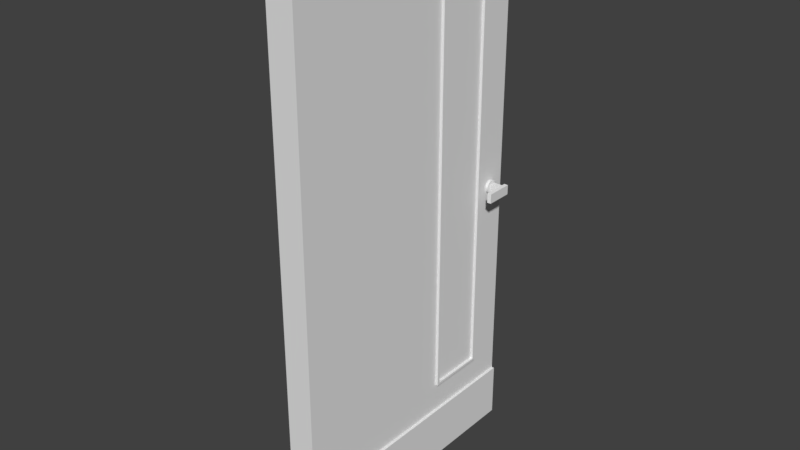 # Source: door.blend  (saved by Blender 2.79.0; exported with 4.5.12 LTS)
import bpy
from mathutils import Matrix  # noqa: F401  (used for matrix-valued properties, if any)

bpy.ops.wm.read_factory_settings(use_empty=True)
scene = bpy.context.scene
scene.name = 'Scene'

# ---- collections
col_collection_1 = bpy.data.collections.new('Collection 1'); scene.collection.children.link(col_collection_1)

# ---- materials (node trees are filled in below, after node groups)
mat_material = bpy.data.materials.new('Material')
mat_material.alpha_threshold = 0.0
mat_material.use_transparent_shadow = False
mat_material.roughness = 0.5
mat_material.line_color = (0.0, 0.0, 0.0, 1.0)

# ---- material node trees

# ---- world
world_world = bpy.data.worlds.new('World'); scene.world = world_world
world_world.color = (0.05088, 0.05088, 0.05088)
world_world.use_sun_shadow = False
world_world.sun_shadow_jitter_overblur = 0.0
world_world.cycles.sampling_method = 'MANUAL'

# ---- meshes
me_cylinder_001 = bpy.data.meshes.new('Cylinder.001')
me_cylinder_001.from_pydata([(0.0, 1.0, -1.0), (0.0, 1.0, 1.0), (0.1951, 0.9808, -1.0), (0.1951, 0.9808, 1.0), (0.3827, 0.9239, -1.0), (0.3827, 0.9239, 1.0), (0.5556, 0.8315, -1.0), (0.5556, 0.8315, 1.0), (0.7071, 0.7071, -1.0), (0.7071, 0.7071, 1.0), (0.8315, 0.5556, -1.0), (0.8315, 0.5556, 1.0), (0.9239, 0.3827, -1.0), (0.9239, 0.3827, 1.0), (0.9808, 0.1951, -1.0), (0.9808, 0.1951, 1.0), (1.0, 7.55e-08, -1.0), (1.0, 7.55e-08, 1.0), (0.9808, -0.1951, -1.0), (0.9808, -0.1951, 1.0), (0.9239, -0.3827, -1.0), (0.9239, -0.3827, 1.0), (0.8315, -0.5556, -1.0), (0.8315, -0.5556, 1.0), (0.7071, -0.7071, -1.0), (0.7071, -0.7071, 1.0), (0.5556, -0.8315, -1.0), (0.5556, -0.8315, 1.0), (0.3827, -0.9239, -1.0), (0.3827, -0.9239, 1.0), (0.1951, -0.9808, -1.0), (0.1951, -0.9808, 1.0), (-3.258e-07, -1.0, -1.0), (-3.258e-07, -1.0, 1.0), (-0.1951, -0.9808, -1.0), (-0.1951, -0.9808, 1.0), (-0.3827, -0.9239, -1.0), (-0.3827, -0.9239, 1.0), (-0.5556, -0.8315, -1.0), (-0.5556, -0.8315, 1.0), (-0.7071, -0.7071, -1.0), (-0.7071, -0.7071, 1.0), (-0.8315, -0.5556, -1.0), (-0.8315, -0.5556, 1.0), (-0.9239, -0.3827, -1.0), (-0.9239, -0.3827, 1.0), (-0.9808, -0.1951, -1.0), (-0.9808, -0.1951, 1.0), (-1.0, 9.656e-07, -1.0), (-1.0, 9.656e-07, 1.0), (-0.9808, 0.1951, -1.0), (-0.9808, 0.1951, 1.0), (-0.9239, 0.3827, -1.0), (-0.9239, 0.3827, 1.0), (-0.8315, 0.5556, -1.0), (-0.8315, 0.5556, 1.0), (-0.7071, 0.7071, -1.0), (-0.7071, 0.7071, 1.0), (-0.5556, 0.8315, -1.0), (-0.5556, 0.8315, 1.0), (-0.3827, 0.9239, -1.0), (-0.3827, 0.9239, 1.0), (-0.1951, 0.9808, -1.0), (-0.1951, 0.9808, 1.0), (0.7, -3.3, 12.0), (-0.7, -3.3, 12.0), (0.7, -3.3, 9.0), (-0.7, -3.3, 9.0), (0.7, 0.7, 12.0), (-0.7, 0.7, 12.0), (0.7, 0.7, 9.0), (-0.7, 0.7, 9.0), (0.5, -0.5, 1.0), (-0.5, -0.5, 1.0), (0.5, 0.5, 1.0), (-0.5, 0.5, 1.0), (0.5, -0.5, 9.0), (-0.5, -0.5, 9.0), (0.5, 0.5, 9.0), (-0.5, 0.5, 9.0)], [], [(0, 1, 3, 2), (2, 3, 5, 4), (4, 5, 7, 6), (6, 7, 9, 8), (8, 9, 11, 10), (10, 11, 13, 12), (12, 13, 15, 14), (14, 15, 17, 16), (16, 17, 19, 18), (18, 19, 21, 20), (20, 21, 23, 22), (22, 23, 25, 24), (24, 25, 27, 26), (26, 27, 29, 28), (28, 29, 31, 30), (30, 31, 33, 32), (32, 33, 35, 34), (34, 35, 37, 36), (36, 37, 39, 38), (38, 39, 41, 40), (40, 41, 43, 42), (42, 43, 45, 44), (44, 45, 47, 46), (46, 47, 49, 48), (48, 49, 51, 50), (50, 51, 53, 52), (52, 53, 55, 54), (54, 55, 57, 56), (56, 57, 59, 58), (58, 59, 61, 60), (3, 1, 63, 61, 59, 57, 55, 53, 51, 49, 47, 45, 43, 41, 39, 37, 35, 33, 31, 29, 27, 25, 23, 21, 19, 17, 15, 13, 11, 9, 7, 5), (60, 61, 63, 62), (62, 63, 1, 0), (0, 2, 4, 6, 8, 10, 12, 14, 16, 18, 20, 22, 24, 26, 28, 30, 32, 34, 36, 38, 40, 42, 44, 46, 48, 50, 52, 54, 56, 58, 60, 62), (64, 65, 67, 66), (66, 67, 71, 70), (70, 71, 69, 68), (68, 69, 65, 64), (66, 70, 68, 64), (71, 67, 65, 69), (72, 73, 75, 74), (74, 75, 79, 78), (78, 79, 77, 76), (76, 77, 73, 72), (74, 78, 76, 72), (79, 75, 73, 77)])
me_cylinder_001.use_remesh_preserve_volume = False
me_cylinder_001.use_remesh_preserve_attributes = False
me_cylinder_001.use_mirror_vertex_groups = False
me_cylinder_001.update()
me_cylinder = bpy.data.meshes.new('Cylinder')
me_cylinder.from_pydata([(0.0, 1.0, -1.0), (0.0, 1.0, 1.0), (0.1951, 0.9808, -1.0), (0.1951, 0.9808, 1.0), (0.3827, 0.9239, -1.0), (0.3827, 0.9239, 1.0), (0.5556, 0.8315, -1.0), (0.5556, 0.8315, 1.0), (0.7071, 0.7071, -1.0), (0.7071, 0.7071, 1.0), (0.8315, 0.5556, -1.0), (0.8315, 0.5556, 1.0), (0.9239, 0.3827, -1.0), (0.9239, 0.3827, 1.0), (0.9808, 0.1951, -1.0), (0.9808, 0.1951, 1.0), (1.0, 7.55e-08, -1.0), (1.0, 7.55e-08, 1.0), (0.9808, -0.1951, -1.0), (0.9808, -0.1951, 1.0), (0.9239, -0.3827, -1.0), (0.9239, -0.3827, 1.0), (0.8315, -0.5556, -1.0), (0.8315, -0.5556, 1.0), (0.7071, -0.7071, -1.0), (0.7071, -0.7071, 1.0), (0.5556, -0.8315, -1.0), (0.5556, -0.8315, 1.0), (0.3827, -0.9239, -1.0), (0.3827, -0.9239, 1.0), (0.1951, -0.9808, -1.0), (0.1951, -0.9808, 1.0), (-3.258e-07, -1.0, -1.0), (-3.258e-07, -1.0, 1.0), (-0.1951, -0.9808, -1.0), (-0.1951, -0.9808, 1.0), (-0.3827, -0.9239, -1.0), (-0.3827, -0.9239, 1.0), (-0.5556, -0.8315, -1.0), (-0.5556, -0.8315, 1.0), (-0.7071, -0.7071, -1.0), (-0.7071, -0.7071, 1.0), (-0.8315, -0.5556, -1.0), (-0.8315, -0.5556, 1.0), (-0.9239, -0.3827, -1.0), (-0.9239, -0.3827, 1.0), (-0.9808, -0.1951, -1.0), (-0.9808, -0.1951, 1.0), (-1.0, 9.656e-07, -1.0), (-1.0, 9.656e-07, 1.0), (-0.9808, 0.1951, -1.0), (-0.9808, 0.1951, 1.0), (-0.9239, 0.3827, -1.0), (-0.9239, 0.3827, 1.0), (-0.8315, 0.5556, -1.0), (-0.8315, 0.5556, 1.0), (-0.7071, 0.7071, -1.0), (-0.7071, 0.7071, 1.0), (-0.5556, 0.8315, -1.0), (-0.5556, 0.8315, 1.0), (-0.3827, 0.9239, -1.0), (-0.3827, 0.9239, 1.0), (-0.1951, 0.9808, -1.0), (-0.1951, 0.9808, 1.0), (0.7, -3.3, 12.0), (-0.7, -3.3, 12.0), (0.7, -3.3, 9.0), (-0.7, -3.3, 9.0), (0.7, 0.7, 12.0), (-0.7, 0.7, 12.0), (0.7, 0.7, 9.0), (-0.7, 0.7, 9.0), (0.5, -0.5, 1.0), (-0.5, -0.5, 1.0), (0.5, 0.5, 1.0), (-0.5, 0.5, 1.0), (0.5, -0.5, 9.0), (-0.5, -0.5, 9.0), (0.5, 0.5, 9.0), (-0.5, 0.5, 9.0)], [], [(0, 1, 3, 2), (2, 3, 5, 4), (4, 5, 7, 6), (6, 7, 9, 8), (8, 9, 11, 10), (10, 11, 13, 12), (12, 13, 15, 14), (14, 15, 17, 16), (16, 17, 19, 18), (18, 19, 21, 20), (20, 21, 23, 22), (22, 23, 25, 24), (24, 25, 27, 26), (26, 27, 29, 28), (28, 29, 31, 30), (30, 31, 33, 32), (32, 33, 35, 34), (34, 35, 37, 36), (36, 37, 39, 38), (38, 39, 41, 40), (40, 41, 43, 42), (42, 43, 45, 44), (44, 45, 47, 46), (46, 47, 49, 48), (48, 49, 51, 50), (50, 51, 53, 52), (52, 53, 55, 54), (54, 55, 57, 56), (56, 57, 59, 58), (58, 59, 61, 60), (3, 1, 63, 61, 59, 57, 55, 53, 51, 49, 47, 45, 43, 41, 39, 37, 35, 33, 31, 29, 27, 25, 23, 21, 19, 17, 15, 13, 11, 9, 7, 5), (60, 61, 63, 62), (62, 63, 1, 0), (0, 2, 4, 6, 8, 10, 12, 14, 16, 18, 20, 22, 24, 26, 28, 30, 32, 34, 36, 38, 40, 42, 44, 46, 48, 50, 52, 54, 56, 58, 60, 62), (64, 65, 67, 66), (66, 67, 71, 70), (70, 71, 69, 68), (68, 69, 65, 64), (66, 70, 68, 64), (71, 67, 65, 69), (72, 73, 75, 74), (74, 75, 79, 78), (78, 79, 77, 76), (76, 77, 73, 72), (74, 78, 76, 72), (79, 75, 73, 77)])
me_cylinder.use_remesh_preserve_volume = False
me_cylinder.use_remesh_preserve_attributes = False
me_cylinder.use_mirror_vertex_groups = False
me_cylinder.update()
me_cube_004 = bpy.data.meshes.new('Cube.004')
me_cube_004.from_pydata([(1.0, 1.0, -1.0), (1.0, -1.0, -1.0), (-1.0, -1.0, -1.0), (-1.0, 1.0, -1.0), (1.0, 1.0, 1.0), (1.0, -1.0, 1.0), (-1.0, -1.0, 1.0), (-1.0, 1.0, 1.0), (-1.0, -0.9091, -0.9868), (1.0, -0.9091, 0.8224), (1.0, -0.9091, -0.9868), (-1.0, -0.9091, -0.8224), (1.0, -0.9091, 0.9868), (-1.0, -0.9091, 0.9868), (-1.0, 0.9091, -0.9868), (1.0, 0.9091, -0.9868), (1.0, 0.9091, 0.9868), (-1.0, 0.9091, 0.9868), (23.0, 1.0, -1.0), (23.0, -1.0, -1.0), (21.0, -1.0, -1.0), (21.0, 1.0, -1.0), (23.0, 1.0, 1.0), (23.0, -1.0, 1.0), (21.0, -1.0, 1.0), (21.0, 1.0, 1.0), (21.0, -0.9091, -0.9868), (23.0, -0.9091, 0.8224), (23.0, -0.9091, -0.9868), (21.0, -0.9091, -0.8224), (23.0, -0.9091, 0.9868), (21.0, -0.9091, 0.9868), (21.0, 0.9091, -0.9868), (23.0, 0.9091, -0.9868), (23.0, 0.9091, 0.9868), (21.0, 0.9091, 0.9868)], [], [(0, 1, 2, 3), (4, 7, 6, 5), (0, 4, 5, 9, 12, 16, 15), (1, 5, 6, 2), (2, 6, 7, 3, 14, 17, 13, 11), (4, 0, 3, 7), (12, 13, 17, 16), (15, 14, 8, 10), (15, 10, 9, 5, 1, 0), (16, 17, 14, 15), (10, 8, 11, 13, 12, 9), (11, 8, 14, 3, 2), (18, 19, 20, 21), (22, 25, 24, 23), (18, 22, 23, 27, 30, 34, 33), (19, 23, 24, 20), (20, 24, 25, 21, 32, 35, 31, 29), (22, 18, 21, 25), (30, 31, 35, 34), (33, 32, 26, 28), (33, 28, 27, 23, 19, 18), (34, 35, 32, 33), (28, 26, 29, 31, 30, 27), (29, 26, 32, 21, 20)])
me_cube_004.materials.append(mat_material)
me_cube_004.use_remesh_preserve_volume = False
me_cube_004.use_remesh_preserve_attributes = False
me_cube_004.use_mirror_vertex_groups = False
me_cube_004.update()
me_cube_002 = bpy.data.meshes.new('Cube.002')
me_cube_002.from_pydata([(1.0, 1.0, -1.0), (1.0, -1.0, -1.0), (-1.0, -1.0, -1.0), (-1.0, 1.0, -1.0), (1.0, 1.0, 1.0), (1.0, -1.0, 1.0), (-1.0, -1.0, 1.0), (-1.0, 1.0, 1.0)], [], [(0, 1, 2, 3), (4, 7, 6, 5), (0, 4, 5, 1), (1, 5, 6, 2), (2, 6, 7, 3), (4, 0, 3, 7)])
me_cube_002.materials.append(mat_material)
me_cube_002.use_remesh_preserve_volume = False
me_cube_002.use_remesh_preserve_attributes = False
me_cube_002.use_mirror_vertex_groups = False
me_cube_002.update()
me_cube_001 = bpy.data.meshes.new('Cube.001')
me_cube_001.from_pydata([(1.0, 1.0, -1.0), (1.0, -1.0, -1.0), (-1.0, -1.0, -1.0), (-1.0, 1.0, -1.0), (1.0, 1.0, 1.0), (1.0, -1.0, 1.0), (-1.0, -1.0, 1.0), (-1.0, 1.0, 1.0)], [], [(0, 1, 2, 3), (4, 7, 6, 5), (0, 4, 5, 1), (1, 5, 6, 2), (2, 6, 7, 3), (4, 0, 3, 7)])
me_cube_001.materials.append(mat_material)
me_cube_001.use_remesh_preserve_volume = False
me_cube_001.use_remesh_preserve_attributes = False
me_cube_001.use_mirror_vertex_groups = False
me_cube_001.update()
me_cube = bpy.data.meshes.new('Cube')
me_cube.from_pydata([(1.0, 1.0, -1.0), (1.0, -1.0, -1.0), (-1.0, -1.0, -1.0), (-1.0, 1.0, -1.0), (1.0, 1.0, 1.0), (1.0, -1.0, 1.0), (-1.0, -1.0, 1.0), (-1.0, 1.0, 1.0), (-1.0, 0.303, -0.6804), (1.0, 0.303, 0.303), (1.0, 0.303, -0.6804), (-1.0, 0.303, 0.303), (1.0, 0.303, 0.8271), (-1.0, 0.303, 0.8271), (-1.0, 0.7071, -0.6804), (1.0, 0.7071, -0.6804), (1.0, 0.7071, 0.8271), (-1.0, 0.7071, 0.8271)], [], [(0, 1, 2, 3), (4, 7, 6, 5), (0, 4, 5, 9, 12, 16, 15), (1, 5, 6, 2), (2, 6, 11, 8, 14, 3), (4, 0, 3, 7), (12, 13, 17, 16), (15, 14, 8, 10), (15, 10, 9, 5, 1, 0), (16, 17, 14, 15), (10, 8, 11, 13, 12, 9), (3, 14, 17, 13, 11, 6, 7)])
me_cube.materials.append(mat_material)
me_cube.use_remesh_preserve_volume = False
me_cube.use_remesh_preserve_attributes = False
me_cube.use_mirror_vertex_groups = False
me_cube.update()

# ---- objects
ob_doorknob_001 = bpy.data.objects.new('DoorKnob.001', me_cylinder_001)
ob_doorknob = bpy.data.objects.new('DoorKnob', me_cylinder)
ob_frame_001 = bpy.data.objects.new('Frame.001', me_cube_004)
ob_glass = bpy.data.objects.new('Glass', me_cube_002)
ob_plating = bpy.data.objects.new('Plating', me_cube_001)
ob_door = bpy.data.objects.new('Door', me_cube)

# ---- transforms, parenting, visibility, modifiers, constraints
ob_doorknob_001.location = (-0.11, 0.86, 0.0)
ob_doorknob_001.rotation_euler = (0.0, -1.571, 0.0)
ob_doorknob_001.scale = (0.05, 0.05, 0.01)
ob_doorknob_001.lineart.crease_threshold = 0.0
ob_doorknob.location = (0.11, 0.86, 0.0)
ob_doorknob.rotation_euler = (0.0, 1.571, 0.0)
ob_doorknob.scale = (0.05, 0.05, 0.01)
ob_doorknob.lineart.crease_threshold = 0.0
ob_frame_001.location = (-0.11, 0.5, 0.1459)
ob_frame_001.scale = (0.01, 0.22, 1.52)
ob_frame_001.lock_rotations_4d = False
ob_frame_001.empty_display_type = 'ARROWS'
ob_frame_001.lineart.crease_threshold = 0.0
ob_glass.location = (0.0, 0.5, 0.1459)
ob_glass.scale = (0.1, 0.2, 1.5)
ob_glass.lock_rotations_4d = False
ob_glass.empty_display_type = 'ARROWS'
ob_glass.lineart.crease_threshold = 0.0
ob_plating.location = (0.11, 0.0, -1.79)
ob_plating.scale = (0.01, 0.99, 0.2)
ob_plating.lock_rotations_4d = False
ob_plating.empty_display_type = 'ARROWS'
ob_plating.lineart.crease_threshold = 0.0
ob_door.location = (0.0, 0.0, 0.0)
ob_door.scale = (0.1, 0.99, 1.99)
ob_door.lock_rotations_4d = False
ob_door.empty_display_type = 'ARROWS'
ob_door.lineart.crease_threshold = 0.0

# ---- collection membership
col_collection_1.objects.link(ob_doorknob_001)
col_collection_1.objects.link(ob_doorknob)
col_collection_1.objects.link(ob_frame_001)
col_collection_1.objects.link(ob_glass)
col_collection_1.objects.link(ob_plating)
col_collection_1.objects.link(ob_door)

# ---- scene / render settings (as saved in the file)
scene.frame_start = 1; scene.frame_end = 250; scene.frame_set(1)
scene.render.engine = 'BLENDER_EEVEE_NEXT'
scene.render.resolution_percentage = 50
scene.render.dither_intensity = 0.0
scene.cycles.use_denoising = False
scene.cycles.samples = 128
scene.cycles.sampling_pattern = 'TABULATED_SOBOL'
scene.cycles.use_adaptive_sampling = False
scene.cycles.use_light_tree = False
scene.cycles.blur_glossy = 0.0
scene.cycles.sample_clamp_indirect = 0.0
scene.view_settings.view_transform = 'Standard'
bpy.context.view_layer.update()

# ---- added for rendering (the .blend has no active camera and no usable light): camera, sun
cam_auto = bpy.data.cameras.new('AutoCamera')
cam_auto.lens = 50.0
cam_auto.sensor_width = 36.0
cam_auto.clip_end = 1000.0
ob_auto_camera = bpy.data.objects.new('AutoCamera', cam_auto)
scene.collection.objects.link(ob_auto_camera)
ob_auto_camera.location = (4.13487, -4.96185, 3.3079)
ob_auto_camera.rotation_euler = (1.09748, -7.21219e-08, 0.694738)
scene.camera = ob_auto_camera
light_auto_sun = bpy.data.lights.new('AutoSun', 'SUN')
light_auto_sun.energy = 3.0
light_auto_sun.angle = 0.0523599
ob_auto_sun = bpy.data.objects.new('AutoSun', light_auto_sun)
scene.collection.objects.link(ob_auto_sun)
ob_auto_sun.rotation_euler = (0.872665, 0.174533, 0.523599)
bpy.context.view_layer.update()
